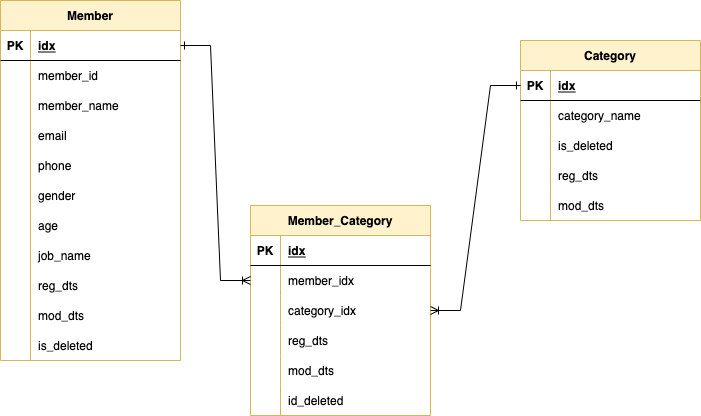

The diagram above was exported from draw.io. Its source (the exported page's mxGraphModel, read from the mxfile embedded in the PNG):
<mxGraphModel dx="1426" dy="768" grid="1" gridSize="10" guides="1" tooltips="1" connect="1" arrows="1" fold="1" page="1" pageScale="1" pageWidth="827" pageHeight="1169" math="0" shadow="0">
  <root>
    <mxCell id="0" />
    <mxCell id="1" parent="0" />
    <mxCell id="CouLlK9SIXj_Aao1bJY8-1" value="Member" style="shape=table;startSize=30;container=1;collapsible=1;childLayout=tableLayout;fixedRows=1;rowLines=0;fontStyle=1;align=center;resizeLast=1;fillColor=#fff2cc;strokeColor=#d6b656;" vertex="1" parent="1">
      <mxGeometry x="90" y="200" width="180" height="360" as="geometry" />
    </mxCell>
    <mxCell id="CouLlK9SIXj_Aao1bJY8-2" value="" style="shape=tableRow;horizontal=0;startSize=0;swimlaneHead=0;swimlaneBody=0;fillColor=none;collapsible=0;dropTarget=0;points=[[0,0.5],[1,0.5]];portConstraint=eastwest;top=0;left=0;right=0;bottom=1;" vertex="1" parent="CouLlK9SIXj_Aao1bJY8-1">
      <mxGeometry y="30" width="180" height="30" as="geometry" />
    </mxCell>
    <mxCell id="CouLlK9SIXj_Aao1bJY8-3" value="PK" style="shape=partialRectangle;connectable=0;fillColor=none;top=0;left=0;bottom=0;right=0;fontStyle=1;overflow=hidden;" vertex="1" parent="CouLlK9SIXj_Aao1bJY8-2">
      <mxGeometry width="30" height="30" as="geometry">
        <mxRectangle width="30" height="30" as="alternateBounds" />
      </mxGeometry>
    </mxCell>
    <mxCell id="CouLlK9SIXj_Aao1bJY8-4" value="idx" style="shape=partialRectangle;connectable=0;fillColor=none;top=0;left=0;bottom=0;right=0;align=left;spacingLeft=6;fontStyle=5;overflow=hidden;" vertex="1" parent="CouLlK9SIXj_Aao1bJY8-2">
      <mxGeometry x="30" width="150" height="30" as="geometry">
        <mxRectangle width="150" height="30" as="alternateBounds" />
      </mxGeometry>
    </mxCell>
    <mxCell id="CouLlK9SIXj_Aao1bJY8-5" value="" style="shape=tableRow;horizontal=0;startSize=0;swimlaneHead=0;swimlaneBody=0;fillColor=none;collapsible=0;dropTarget=0;points=[[0,0.5],[1,0.5]];portConstraint=eastwest;top=0;left=0;right=0;bottom=0;" vertex="1" parent="CouLlK9SIXj_Aao1bJY8-1">
      <mxGeometry y="60" width="180" height="30" as="geometry" />
    </mxCell>
    <mxCell id="CouLlK9SIXj_Aao1bJY8-6" value="" style="shape=partialRectangle;connectable=0;fillColor=none;top=0;left=0;bottom=0;right=0;editable=1;overflow=hidden;" vertex="1" parent="CouLlK9SIXj_Aao1bJY8-5">
      <mxGeometry width="30" height="30" as="geometry">
        <mxRectangle width="30" height="30" as="alternateBounds" />
      </mxGeometry>
    </mxCell>
    <mxCell id="CouLlK9SIXj_Aao1bJY8-7" value="member_id" style="shape=partialRectangle;connectable=0;fillColor=none;top=0;left=0;bottom=0;right=0;align=left;spacingLeft=6;overflow=hidden;" vertex="1" parent="CouLlK9SIXj_Aao1bJY8-5">
      <mxGeometry x="30" width="150" height="30" as="geometry">
        <mxRectangle width="150" height="30" as="alternateBounds" />
      </mxGeometry>
    </mxCell>
    <mxCell id="CouLlK9SIXj_Aao1bJY8-8" value="" style="shape=tableRow;horizontal=0;startSize=0;swimlaneHead=0;swimlaneBody=0;fillColor=none;collapsible=0;dropTarget=0;points=[[0,0.5],[1,0.5]];portConstraint=eastwest;top=0;left=0;right=0;bottom=0;" vertex="1" parent="CouLlK9SIXj_Aao1bJY8-1">
      <mxGeometry y="90" width="180" height="30" as="geometry" />
    </mxCell>
    <mxCell id="CouLlK9SIXj_Aao1bJY8-9" value="" style="shape=partialRectangle;connectable=0;fillColor=none;top=0;left=0;bottom=0;right=0;editable=1;overflow=hidden;" vertex="1" parent="CouLlK9SIXj_Aao1bJY8-8">
      <mxGeometry width="30" height="30" as="geometry">
        <mxRectangle width="30" height="30" as="alternateBounds" />
      </mxGeometry>
    </mxCell>
    <mxCell id="CouLlK9SIXj_Aao1bJY8-10" value="member_name" style="shape=partialRectangle;connectable=0;fillColor=none;top=0;left=0;bottom=0;right=0;align=left;spacingLeft=6;overflow=hidden;" vertex="1" parent="CouLlK9SIXj_Aao1bJY8-8">
      <mxGeometry x="30" width="150" height="30" as="geometry">
        <mxRectangle width="150" height="30" as="alternateBounds" />
      </mxGeometry>
    </mxCell>
    <mxCell id="CouLlK9SIXj_Aao1bJY8-11" value="" style="shape=tableRow;horizontal=0;startSize=0;swimlaneHead=0;swimlaneBody=0;fillColor=none;collapsible=0;dropTarget=0;points=[[0,0.5],[1,0.5]];portConstraint=eastwest;top=0;left=0;right=0;bottom=0;" vertex="1" parent="CouLlK9SIXj_Aao1bJY8-1">
      <mxGeometry y="120" width="180" height="30" as="geometry" />
    </mxCell>
    <mxCell id="CouLlK9SIXj_Aao1bJY8-12" value="" style="shape=partialRectangle;connectable=0;fillColor=none;top=0;left=0;bottom=0;right=0;editable=1;overflow=hidden;" vertex="1" parent="CouLlK9SIXj_Aao1bJY8-11">
      <mxGeometry width="30" height="30" as="geometry">
        <mxRectangle width="30" height="30" as="alternateBounds" />
      </mxGeometry>
    </mxCell>
    <mxCell id="CouLlK9SIXj_Aao1bJY8-13" value="email" style="shape=partialRectangle;connectable=0;fillColor=none;top=0;left=0;bottom=0;right=0;align=left;spacingLeft=6;overflow=hidden;" vertex="1" parent="CouLlK9SIXj_Aao1bJY8-11">
      <mxGeometry x="30" width="150" height="30" as="geometry">
        <mxRectangle width="150" height="30" as="alternateBounds" />
      </mxGeometry>
    </mxCell>
    <mxCell id="CouLlK9SIXj_Aao1bJY8-14" value="" style="shape=tableRow;horizontal=0;startSize=0;swimlaneHead=0;swimlaneBody=0;fillColor=none;collapsible=0;dropTarget=0;points=[[0,0.5],[1,0.5]];portConstraint=eastwest;top=0;left=0;right=0;bottom=0;" vertex="1" parent="CouLlK9SIXj_Aao1bJY8-1">
      <mxGeometry y="150" width="180" height="30" as="geometry" />
    </mxCell>
    <mxCell id="CouLlK9SIXj_Aao1bJY8-15" value="" style="shape=partialRectangle;connectable=0;fillColor=none;top=0;left=0;bottom=0;right=0;editable=1;overflow=hidden;" vertex="1" parent="CouLlK9SIXj_Aao1bJY8-14">
      <mxGeometry width="30" height="30" as="geometry">
        <mxRectangle width="30" height="30" as="alternateBounds" />
      </mxGeometry>
    </mxCell>
    <mxCell id="CouLlK9SIXj_Aao1bJY8-16" value="phone" style="shape=partialRectangle;connectable=0;fillColor=none;top=0;left=0;bottom=0;right=0;align=left;spacingLeft=6;overflow=hidden;" vertex="1" parent="CouLlK9SIXj_Aao1bJY8-14">
      <mxGeometry x="30" width="150" height="30" as="geometry">
        <mxRectangle width="150" height="30" as="alternateBounds" />
      </mxGeometry>
    </mxCell>
    <mxCell id="CouLlK9SIXj_Aao1bJY8-17" value="" style="shape=tableRow;horizontal=0;startSize=0;swimlaneHead=0;swimlaneBody=0;fillColor=none;collapsible=0;dropTarget=0;points=[[0,0.5],[1,0.5]];portConstraint=eastwest;top=0;left=0;right=0;bottom=0;" vertex="1" parent="CouLlK9SIXj_Aao1bJY8-1">
      <mxGeometry y="180" width="180" height="30" as="geometry" />
    </mxCell>
    <mxCell id="CouLlK9SIXj_Aao1bJY8-18" value="" style="shape=partialRectangle;connectable=0;fillColor=none;top=0;left=0;bottom=0;right=0;editable=1;overflow=hidden;" vertex="1" parent="CouLlK9SIXj_Aao1bJY8-17">
      <mxGeometry width="30" height="30" as="geometry">
        <mxRectangle width="30" height="30" as="alternateBounds" />
      </mxGeometry>
    </mxCell>
    <mxCell id="CouLlK9SIXj_Aao1bJY8-19" value="gender" style="shape=partialRectangle;connectable=0;fillColor=none;top=0;left=0;bottom=0;right=0;align=left;spacingLeft=6;overflow=hidden;" vertex="1" parent="CouLlK9SIXj_Aao1bJY8-17">
      <mxGeometry x="30" width="150" height="30" as="geometry">
        <mxRectangle width="150" height="30" as="alternateBounds" />
      </mxGeometry>
    </mxCell>
    <mxCell id="CouLlK9SIXj_Aao1bJY8-20" value="" style="shape=tableRow;horizontal=0;startSize=0;swimlaneHead=0;swimlaneBody=0;fillColor=none;collapsible=0;dropTarget=0;points=[[0,0.5],[1,0.5]];portConstraint=eastwest;top=0;left=0;right=0;bottom=0;" vertex="1" parent="CouLlK9SIXj_Aao1bJY8-1">
      <mxGeometry y="210" width="180" height="30" as="geometry" />
    </mxCell>
    <mxCell id="CouLlK9SIXj_Aao1bJY8-21" value="" style="shape=partialRectangle;connectable=0;fillColor=none;top=0;left=0;bottom=0;right=0;editable=1;overflow=hidden;" vertex="1" parent="CouLlK9SIXj_Aao1bJY8-20">
      <mxGeometry width="30" height="30" as="geometry">
        <mxRectangle width="30" height="30" as="alternateBounds" />
      </mxGeometry>
    </mxCell>
    <mxCell id="CouLlK9SIXj_Aao1bJY8-22" value="age" style="shape=partialRectangle;connectable=0;fillColor=none;top=0;left=0;bottom=0;right=0;align=left;spacingLeft=6;overflow=hidden;" vertex="1" parent="CouLlK9SIXj_Aao1bJY8-20">
      <mxGeometry x="30" width="150" height="30" as="geometry">
        <mxRectangle width="150" height="30" as="alternateBounds" />
      </mxGeometry>
    </mxCell>
    <mxCell id="CouLlK9SIXj_Aao1bJY8-23" value="" style="shape=tableRow;horizontal=0;startSize=0;swimlaneHead=0;swimlaneBody=0;fillColor=none;collapsible=0;dropTarget=0;points=[[0,0.5],[1,0.5]];portConstraint=eastwest;top=0;left=0;right=0;bottom=0;" vertex="1" parent="CouLlK9SIXj_Aao1bJY8-1">
      <mxGeometry y="240" width="180" height="30" as="geometry" />
    </mxCell>
    <mxCell id="CouLlK9SIXj_Aao1bJY8-24" value="" style="shape=partialRectangle;connectable=0;fillColor=none;top=0;left=0;bottom=0;right=0;editable=1;overflow=hidden;" vertex="1" parent="CouLlK9SIXj_Aao1bJY8-23">
      <mxGeometry width="30" height="30" as="geometry">
        <mxRectangle width="30" height="30" as="alternateBounds" />
      </mxGeometry>
    </mxCell>
    <mxCell id="CouLlK9SIXj_Aao1bJY8-25" value="job_name" style="shape=partialRectangle;connectable=0;fillColor=none;top=0;left=0;bottom=0;right=0;align=left;spacingLeft=6;overflow=hidden;" vertex="1" parent="CouLlK9SIXj_Aao1bJY8-23">
      <mxGeometry x="30" width="150" height="30" as="geometry">
        <mxRectangle width="150" height="30" as="alternateBounds" />
      </mxGeometry>
    </mxCell>
    <mxCell id="CouLlK9SIXj_Aao1bJY8-26" value="" style="shape=tableRow;horizontal=0;startSize=0;swimlaneHead=0;swimlaneBody=0;fillColor=none;collapsible=0;dropTarget=0;points=[[0,0.5],[1,0.5]];portConstraint=eastwest;top=0;left=0;right=0;bottom=0;" vertex="1" parent="CouLlK9SIXj_Aao1bJY8-1">
      <mxGeometry y="270" width="180" height="30" as="geometry" />
    </mxCell>
    <mxCell id="CouLlK9SIXj_Aao1bJY8-27" value="" style="shape=partialRectangle;connectable=0;fillColor=none;top=0;left=0;bottom=0;right=0;editable=1;overflow=hidden;" vertex="1" parent="CouLlK9SIXj_Aao1bJY8-26">
      <mxGeometry width="30" height="30" as="geometry">
        <mxRectangle width="30" height="30" as="alternateBounds" />
      </mxGeometry>
    </mxCell>
    <mxCell id="CouLlK9SIXj_Aao1bJY8-28" value="reg_dts" style="shape=partialRectangle;connectable=0;fillColor=none;top=0;left=0;bottom=0;right=0;align=left;spacingLeft=6;overflow=hidden;" vertex="1" parent="CouLlK9SIXj_Aao1bJY8-26">
      <mxGeometry x="30" width="150" height="30" as="geometry">
        <mxRectangle width="150" height="30" as="alternateBounds" />
      </mxGeometry>
    </mxCell>
    <mxCell id="CouLlK9SIXj_Aao1bJY8-29" value="" style="shape=tableRow;horizontal=0;startSize=0;swimlaneHead=0;swimlaneBody=0;fillColor=none;collapsible=0;dropTarget=0;points=[[0,0.5],[1,0.5]];portConstraint=eastwest;top=0;left=0;right=0;bottom=0;" vertex="1" parent="CouLlK9SIXj_Aao1bJY8-1">
      <mxGeometry y="300" width="180" height="30" as="geometry" />
    </mxCell>
    <mxCell id="CouLlK9SIXj_Aao1bJY8-30" value="" style="shape=partialRectangle;connectable=0;fillColor=none;top=0;left=0;bottom=0;right=0;editable=1;overflow=hidden;" vertex="1" parent="CouLlK9SIXj_Aao1bJY8-29">
      <mxGeometry width="30" height="30" as="geometry">
        <mxRectangle width="30" height="30" as="alternateBounds" />
      </mxGeometry>
    </mxCell>
    <mxCell id="CouLlK9SIXj_Aao1bJY8-31" value="mod_dts" style="shape=partialRectangle;connectable=0;fillColor=none;top=0;left=0;bottom=0;right=0;align=left;spacingLeft=6;overflow=hidden;" vertex="1" parent="CouLlK9SIXj_Aao1bJY8-29">
      <mxGeometry x="30" width="150" height="30" as="geometry">
        <mxRectangle width="150" height="30" as="alternateBounds" />
      </mxGeometry>
    </mxCell>
    <mxCell id="CouLlK9SIXj_Aao1bJY8-32" value="" style="shape=tableRow;horizontal=0;startSize=0;swimlaneHead=0;swimlaneBody=0;fillColor=none;collapsible=0;dropTarget=0;points=[[0,0.5],[1,0.5]];portConstraint=eastwest;top=0;left=0;right=0;bottom=0;" vertex="1" parent="CouLlK9SIXj_Aao1bJY8-1">
      <mxGeometry y="330" width="180" height="30" as="geometry" />
    </mxCell>
    <mxCell id="CouLlK9SIXj_Aao1bJY8-33" value="" style="shape=partialRectangle;connectable=0;fillColor=none;top=0;left=0;bottom=0;right=0;editable=1;overflow=hidden;" vertex="1" parent="CouLlK9SIXj_Aao1bJY8-32">
      <mxGeometry width="30" height="30" as="geometry">
        <mxRectangle width="30" height="30" as="alternateBounds" />
      </mxGeometry>
    </mxCell>
    <mxCell id="CouLlK9SIXj_Aao1bJY8-34" value="is_deleted" style="shape=partialRectangle;connectable=0;fillColor=none;top=0;left=0;bottom=0;right=0;align=left;spacingLeft=6;overflow=hidden;" vertex="1" parent="CouLlK9SIXj_Aao1bJY8-32">
      <mxGeometry x="30" width="150" height="30" as="geometry">
        <mxRectangle width="150" height="30" as="alternateBounds" />
      </mxGeometry>
    </mxCell>
    <mxCell id="CouLlK9SIXj_Aao1bJY8-35" value="Category" style="shape=table;startSize=30;container=1;collapsible=1;childLayout=tableLayout;fixedRows=1;rowLines=0;fontStyle=1;align=center;resizeLast=1;fillColor=#fff2cc;strokeColor=#d6b656;" vertex="1" parent="1">
      <mxGeometry x="610" y="240" width="180" height="180" as="geometry" />
    </mxCell>
    <mxCell id="CouLlK9SIXj_Aao1bJY8-36" value="" style="shape=tableRow;horizontal=0;startSize=0;swimlaneHead=0;swimlaneBody=0;fillColor=none;collapsible=0;dropTarget=0;points=[[0,0.5],[1,0.5]];portConstraint=eastwest;top=0;left=0;right=0;bottom=1;" vertex="1" parent="CouLlK9SIXj_Aao1bJY8-35">
      <mxGeometry y="30" width="180" height="30" as="geometry" />
    </mxCell>
    <mxCell id="CouLlK9SIXj_Aao1bJY8-37" value="PK" style="shape=partialRectangle;connectable=0;fillColor=none;top=0;left=0;bottom=0;right=0;fontStyle=1;overflow=hidden;" vertex="1" parent="CouLlK9SIXj_Aao1bJY8-36">
      <mxGeometry width="30" height="30" as="geometry">
        <mxRectangle width="30" height="30" as="alternateBounds" />
      </mxGeometry>
    </mxCell>
    <mxCell id="CouLlK9SIXj_Aao1bJY8-38" value="idx" style="shape=partialRectangle;connectable=0;fillColor=none;top=0;left=0;bottom=0;right=0;align=left;spacingLeft=6;fontStyle=5;overflow=hidden;" vertex="1" parent="CouLlK9SIXj_Aao1bJY8-36">
      <mxGeometry x="30" width="150" height="30" as="geometry">
        <mxRectangle width="150" height="30" as="alternateBounds" />
      </mxGeometry>
    </mxCell>
    <mxCell id="CouLlK9SIXj_Aao1bJY8-39" value="" style="shape=tableRow;horizontal=0;startSize=0;swimlaneHead=0;swimlaneBody=0;fillColor=none;collapsible=0;dropTarget=0;points=[[0,0.5],[1,0.5]];portConstraint=eastwest;top=0;left=0;right=0;bottom=0;" vertex="1" parent="CouLlK9SIXj_Aao1bJY8-35">
      <mxGeometry y="60" width="180" height="30" as="geometry" />
    </mxCell>
    <mxCell id="CouLlK9SIXj_Aao1bJY8-40" value="" style="shape=partialRectangle;connectable=0;fillColor=none;top=0;left=0;bottom=0;right=0;editable=1;overflow=hidden;" vertex="1" parent="CouLlK9SIXj_Aao1bJY8-39">
      <mxGeometry width="30" height="30" as="geometry">
        <mxRectangle width="30" height="30" as="alternateBounds" />
      </mxGeometry>
    </mxCell>
    <mxCell id="CouLlK9SIXj_Aao1bJY8-41" value="category_name" style="shape=partialRectangle;connectable=0;fillColor=none;top=0;left=0;bottom=0;right=0;align=left;spacingLeft=6;overflow=hidden;" vertex="1" parent="CouLlK9SIXj_Aao1bJY8-39">
      <mxGeometry x="30" width="150" height="30" as="geometry">
        <mxRectangle width="150" height="30" as="alternateBounds" />
      </mxGeometry>
    </mxCell>
    <mxCell id="CouLlK9SIXj_Aao1bJY8-42" value="" style="shape=tableRow;horizontal=0;startSize=0;swimlaneHead=0;swimlaneBody=0;fillColor=none;collapsible=0;dropTarget=0;points=[[0,0.5],[1,0.5]];portConstraint=eastwest;top=0;left=0;right=0;bottom=0;" vertex="1" parent="CouLlK9SIXj_Aao1bJY8-35">
      <mxGeometry y="90" width="180" height="30" as="geometry" />
    </mxCell>
    <mxCell id="CouLlK9SIXj_Aao1bJY8-43" value="" style="shape=partialRectangle;connectable=0;fillColor=none;top=0;left=0;bottom=0;right=0;editable=1;overflow=hidden;" vertex="1" parent="CouLlK9SIXj_Aao1bJY8-42">
      <mxGeometry width="30" height="30" as="geometry">
        <mxRectangle width="30" height="30" as="alternateBounds" />
      </mxGeometry>
    </mxCell>
    <mxCell id="CouLlK9SIXj_Aao1bJY8-44" value="is_deleted" style="shape=partialRectangle;connectable=0;fillColor=none;top=0;left=0;bottom=0;right=0;align=left;spacingLeft=6;overflow=hidden;" vertex="1" parent="CouLlK9SIXj_Aao1bJY8-42">
      <mxGeometry x="30" width="150" height="30" as="geometry">
        <mxRectangle width="150" height="30" as="alternateBounds" />
      </mxGeometry>
    </mxCell>
    <mxCell id="CouLlK9SIXj_Aao1bJY8-45" value="" style="shape=tableRow;horizontal=0;startSize=0;swimlaneHead=0;swimlaneBody=0;fillColor=none;collapsible=0;dropTarget=0;points=[[0,0.5],[1,0.5]];portConstraint=eastwest;top=0;left=0;right=0;bottom=0;" vertex="1" parent="CouLlK9SIXj_Aao1bJY8-35">
      <mxGeometry y="120" width="180" height="30" as="geometry" />
    </mxCell>
    <mxCell id="CouLlK9SIXj_Aao1bJY8-46" value="" style="shape=partialRectangle;connectable=0;fillColor=none;top=0;left=0;bottom=0;right=0;editable=1;overflow=hidden;" vertex="1" parent="CouLlK9SIXj_Aao1bJY8-45">
      <mxGeometry width="30" height="30" as="geometry">
        <mxRectangle width="30" height="30" as="alternateBounds" />
      </mxGeometry>
    </mxCell>
    <mxCell id="CouLlK9SIXj_Aao1bJY8-47" value="reg_dts" style="shape=partialRectangle;connectable=0;fillColor=none;top=0;left=0;bottom=0;right=0;align=left;spacingLeft=6;overflow=hidden;" vertex="1" parent="CouLlK9SIXj_Aao1bJY8-45">
      <mxGeometry x="30" width="150" height="30" as="geometry">
        <mxRectangle width="150" height="30" as="alternateBounds" />
      </mxGeometry>
    </mxCell>
    <mxCell id="CouLlK9SIXj_Aao1bJY8-48" value="" style="shape=tableRow;horizontal=0;startSize=0;swimlaneHead=0;swimlaneBody=0;fillColor=none;collapsible=0;dropTarget=0;points=[[0,0.5],[1,0.5]];portConstraint=eastwest;top=0;left=0;right=0;bottom=0;" vertex="1" parent="CouLlK9SIXj_Aao1bJY8-35">
      <mxGeometry y="150" width="180" height="30" as="geometry" />
    </mxCell>
    <mxCell id="CouLlK9SIXj_Aao1bJY8-49" value="" style="shape=partialRectangle;connectable=0;fillColor=none;top=0;left=0;bottom=0;right=0;editable=1;overflow=hidden;" vertex="1" parent="CouLlK9SIXj_Aao1bJY8-48">
      <mxGeometry width="30" height="30" as="geometry">
        <mxRectangle width="30" height="30" as="alternateBounds" />
      </mxGeometry>
    </mxCell>
    <mxCell id="CouLlK9SIXj_Aao1bJY8-50" value="mod_dts" style="shape=partialRectangle;connectable=0;fillColor=none;top=0;left=0;bottom=0;right=0;align=left;spacingLeft=6;overflow=hidden;" vertex="1" parent="CouLlK9SIXj_Aao1bJY8-48">
      <mxGeometry x="30" width="150" height="30" as="geometry">
        <mxRectangle width="150" height="30" as="alternateBounds" />
      </mxGeometry>
    </mxCell>
    <mxCell id="CouLlK9SIXj_Aao1bJY8-51" value="Member_Category" style="shape=table;startSize=30;container=1;collapsible=1;childLayout=tableLayout;fixedRows=1;rowLines=0;fontStyle=1;align=center;resizeLast=1;fillColor=#fff2cc;strokeColor=#d6b656;" vertex="1" parent="1">
      <mxGeometry x="340" y="405" width="180" height="210" as="geometry" />
    </mxCell>
    <mxCell id="CouLlK9SIXj_Aao1bJY8-52" value="" style="shape=tableRow;horizontal=0;startSize=0;swimlaneHead=0;swimlaneBody=0;fillColor=none;collapsible=0;dropTarget=0;points=[[0,0.5],[1,0.5]];portConstraint=eastwest;top=0;left=0;right=0;bottom=1;" vertex="1" parent="CouLlK9SIXj_Aao1bJY8-51">
      <mxGeometry y="30" width="180" height="30" as="geometry" />
    </mxCell>
    <mxCell id="CouLlK9SIXj_Aao1bJY8-53" value="PK" style="shape=partialRectangle;connectable=0;fillColor=none;top=0;left=0;bottom=0;right=0;fontStyle=1;overflow=hidden;" vertex="1" parent="CouLlK9SIXj_Aao1bJY8-52">
      <mxGeometry width="30" height="30" as="geometry">
        <mxRectangle width="30" height="30" as="alternateBounds" />
      </mxGeometry>
    </mxCell>
    <mxCell id="CouLlK9SIXj_Aao1bJY8-54" value="idx" style="shape=partialRectangle;connectable=0;fillColor=none;top=0;left=0;bottom=0;right=0;align=left;spacingLeft=6;fontStyle=5;overflow=hidden;" vertex="1" parent="CouLlK9SIXj_Aao1bJY8-52">
      <mxGeometry x="30" width="150" height="30" as="geometry">
        <mxRectangle width="150" height="30" as="alternateBounds" />
      </mxGeometry>
    </mxCell>
    <mxCell id="CouLlK9SIXj_Aao1bJY8-55" value="" style="shape=tableRow;horizontal=0;startSize=0;swimlaneHead=0;swimlaneBody=0;fillColor=none;collapsible=0;dropTarget=0;points=[[0,0.5],[1,0.5]];portConstraint=eastwest;top=0;left=0;right=0;bottom=0;" vertex="1" parent="CouLlK9SIXj_Aao1bJY8-51">
      <mxGeometry y="60" width="180" height="30" as="geometry" />
    </mxCell>
    <mxCell id="CouLlK9SIXj_Aao1bJY8-56" value="" style="shape=partialRectangle;connectable=0;fillColor=none;top=0;left=0;bottom=0;right=0;editable=1;overflow=hidden;" vertex="1" parent="CouLlK9SIXj_Aao1bJY8-55">
      <mxGeometry width="30" height="30" as="geometry">
        <mxRectangle width="30" height="30" as="alternateBounds" />
      </mxGeometry>
    </mxCell>
    <mxCell id="CouLlK9SIXj_Aao1bJY8-57" value="member_idx" style="shape=partialRectangle;connectable=0;fillColor=none;top=0;left=0;bottom=0;right=0;align=left;spacingLeft=6;overflow=hidden;" vertex="1" parent="CouLlK9SIXj_Aao1bJY8-55">
      <mxGeometry x="30" width="150" height="30" as="geometry">
        <mxRectangle width="150" height="30" as="alternateBounds" />
      </mxGeometry>
    </mxCell>
    <mxCell id="CouLlK9SIXj_Aao1bJY8-58" value="" style="shape=tableRow;horizontal=0;startSize=0;swimlaneHead=0;swimlaneBody=0;fillColor=none;collapsible=0;dropTarget=0;points=[[0,0.5],[1,0.5]];portConstraint=eastwest;top=0;left=0;right=0;bottom=0;" vertex="1" parent="CouLlK9SIXj_Aao1bJY8-51">
      <mxGeometry y="90" width="180" height="30" as="geometry" />
    </mxCell>
    <mxCell id="CouLlK9SIXj_Aao1bJY8-59" value="" style="shape=partialRectangle;connectable=0;fillColor=none;top=0;left=0;bottom=0;right=0;editable=1;overflow=hidden;" vertex="1" parent="CouLlK9SIXj_Aao1bJY8-58">
      <mxGeometry width="30" height="30" as="geometry">
        <mxRectangle width="30" height="30" as="alternateBounds" />
      </mxGeometry>
    </mxCell>
    <mxCell id="CouLlK9SIXj_Aao1bJY8-60" value="category_idx" style="shape=partialRectangle;connectable=0;fillColor=none;top=0;left=0;bottom=0;right=0;align=left;spacingLeft=6;overflow=hidden;" vertex="1" parent="CouLlK9SIXj_Aao1bJY8-58">
      <mxGeometry x="30" width="150" height="30" as="geometry">
        <mxRectangle width="150" height="30" as="alternateBounds" />
      </mxGeometry>
    </mxCell>
    <mxCell id="CouLlK9SIXj_Aao1bJY8-61" value="" style="shape=tableRow;horizontal=0;startSize=0;swimlaneHead=0;swimlaneBody=0;fillColor=none;collapsible=0;dropTarget=0;points=[[0,0.5],[1,0.5]];portConstraint=eastwest;top=0;left=0;right=0;bottom=0;" vertex="1" parent="CouLlK9SIXj_Aao1bJY8-51">
      <mxGeometry y="120" width="180" height="30" as="geometry" />
    </mxCell>
    <mxCell id="CouLlK9SIXj_Aao1bJY8-62" value="" style="shape=partialRectangle;connectable=0;fillColor=none;top=0;left=0;bottom=0;right=0;editable=1;overflow=hidden;" vertex="1" parent="CouLlK9SIXj_Aao1bJY8-61">
      <mxGeometry width="30" height="30" as="geometry">
        <mxRectangle width="30" height="30" as="alternateBounds" />
      </mxGeometry>
    </mxCell>
    <mxCell id="CouLlK9SIXj_Aao1bJY8-63" value="reg_dts" style="shape=partialRectangle;connectable=0;fillColor=none;top=0;left=0;bottom=0;right=0;align=left;spacingLeft=6;overflow=hidden;" vertex="1" parent="CouLlK9SIXj_Aao1bJY8-61">
      <mxGeometry x="30" width="150" height="30" as="geometry">
        <mxRectangle width="150" height="30" as="alternateBounds" />
      </mxGeometry>
    </mxCell>
    <mxCell id="CouLlK9SIXj_Aao1bJY8-64" value="" style="shape=tableRow;horizontal=0;startSize=0;swimlaneHead=0;swimlaneBody=0;fillColor=none;collapsible=0;dropTarget=0;points=[[0,0.5],[1,0.5]];portConstraint=eastwest;top=0;left=0;right=0;bottom=0;" vertex="1" parent="CouLlK9SIXj_Aao1bJY8-51">
      <mxGeometry y="150" width="180" height="30" as="geometry" />
    </mxCell>
    <mxCell id="CouLlK9SIXj_Aao1bJY8-65" value="" style="shape=partialRectangle;connectable=0;fillColor=none;top=0;left=0;bottom=0;right=0;editable=1;overflow=hidden;" vertex="1" parent="CouLlK9SIXj_Aao1bJY8-64">
      <mxGeometry width="30" height="30" as="geometry">
        <mxRectangle width="30" height="30" as="alternateBounds" />
      </mxGeometry>
    </mxCell>
    <mxCell id="CouLlK9SIXj_Aao1bJY8-66" value="mod_dts" style="shape=partialRectangle;connectable=0;fillColor=none;top=0;left=0;bottom=0;right=0;align=left;spacingLeft=6;overflow=hidden;" vertex="1" parent="CouLlK9SIXj_Aao1bJY8-64">
      <mxGeometry x="30" width="150" height="30" as="geometry">
        <mxRectangle width="150" height="30" as="alternateBounds" />
      </mxGeometry>
    </mxCell>
    <mxCell id="CouLlK9SIXj_Aao1bJY8-67" value="" style="shape=tableRow;horizontal=0;startSize=0;swimlaneHead=0;swimlaneBody=0;fillColor=none;collapsible=0;dropTarget=0;points=[[0,0.5],[1,0.5]];portConstraint=eastwest;top=0;left=0;right=0;bottom=0;" vertex="1" parent="CouLlK9SIXj_Aao1bJY8-51">
      <mxGeometry y="180" width="180" height="30" as="geometry" />
    </mxCell>
    <mxCell id="CouLlK9SIXj_Aao1bJY8-68" value="" style="shape=partialRectangle;connectable=0;fillColor=none;top=0;left=0;bottom=0;right=0;editable=1;overflow=hidden;" vertex="1" parent="CouLlK9SIXj_Aao1bJY8-67">
      <mxGeometry width="30" height="30" as="geometry">
        <mxRectangle width="30" height="30" as="alternateBounds" />
      </mxGeometry>
    </mxCell>
    <mxCell id="CouLlK9SIXj_Aao1bJY8-69" value="id_deleted" style="shape=partialRectangle;connectable=0;fillColor=none;top=0;left=0;bottom=0;right=0;align=left;spacingLeft=6;overflow=hidden;" vertex="1" parent="CouLlK9SIXj_Aao1bJY8-67">
      <mxGeometry x="30" width="150" height="30" as="geometry">
        <mxRectangle width="150" height="30" as="alternateBounds" />
      </mxGeometry>
    </mxCell>
    <mxCell id="CouLlK9SIXj_Aao1bJY8-70" value="" style="edgeStyle=entityRelationEdgeStyle;fontSize=12;html=1;endArrow=ERoneToMany;endFill=0;rounded=0;exitX=1;exitY=0.5;exitDx=0;exitDy=0;entryX=0;entryY=0.5;entryDx=0;entryDy=0;startArrow=ERone;startFill=0;" edge="1" parent="1" source="CouLlK9SIXj_Aao1bJY8-2" target="CouLlK9SIXj_Aao1bJY8-55">
      <mxGeometry width="100" height="100" relative="1" as="geometry">
        <mxPoint x="360" y="420" as="sourcePoint" />
        <mxPoint x="460" y="320" as="targetPoint" />
      </mxGeometry>
    </mxCell>
    <mxCell id="CouLlK9SIXj_Aao1bJY8-71" value="" style="edgeStyle=entityRelationEdgeStyle;fontSize=12;html=1;endArrow=ERone;startArrow=ERoneToMany;rounded=0;exitX=1;exitY=0.5;exitDx=0;exitDy=0;endFill=0;startFill=0;" edge="1" parent="1" source="CouLlK9SIXj_Aao1bJY8-58" target="CouLlK9SIXj_Aao1bJY8-36">
      <mxGeometry width="100" height="100" relative="1" as="geometry">
        <mxPoint x="360" y="420" as="sourcePoint" />
        <mxPoint x="460" y="320" as="targetPoint" />
      </mxGeometry>
    </mxCell>
  </root>
</mxGraphModel>